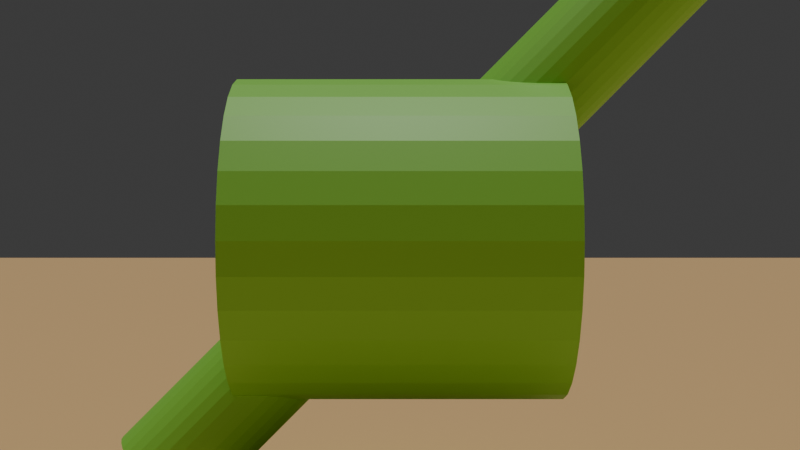 # Source: 4_view_camera.blend  (saved by Blender 4.5.91; exported with 4.5.12 LTS)
import bpy
from mathutils import Matrix  # noqa: F401  (used for matrix-valued properties, if any)

bpy.ops.wm.read_factory_settings(use_empty=True)
scene = bpy.context.scene
scene.name = 'Scene'

# ---- collections
col_collection = bpy.data.collections.new('Collection'); scene.collection.children.link(col_collection)

# ---- materials (node trees are filled in below, after node groups)
mat_material = bpy.data.materials.new('Material')
mat_material_001 = bpy.data.materials.new('Material.001')

# ---- material node trees
mat_material.use_nodes = True; mat_material.node_tree.nodes.clear()
_N = mat_material.node_tree.nodes; _L = mat_material.node_tree.links
n0 = _N.new('ShaderNodeBsdfPrincipled'); n0.name = 'Principled BSDF'; n0.location = (10, 300)
n0.inputs[0].default_value = (0.2492, 0.6676, 0.07328, 1.0)
n1 = _N.new('ShaderNodeOutputMaterial'); n1.name = 'Material Output'; n1.location = (300, 300)
_L.new(n0.outputs[0], n1.inputs[0])
n1.is_active_output = True
mat_material_001.use_nodes = True; mat_material_001.node_tree.nodes.clear()
_N = mat_material_001.node_tree.nodes; _L = mat_material_001.node_tree.links
n0 = _N.new('ShaderNodeBsdfPrincipled'); n0.name = 'Principled BSDF'; n0.location = (10, 300)
n0.inputs[0].default_value = (0.8002, 0.5087, 0.221, 1.0)
n1 = _N.new('ShaderNodeOutputMaterial'); n1.name = 'Material Output'; n1.location = (300, 300)
_L.new(n0.outputs[0], n1.inputs[0])
n1.is_active_output = True

# ---- world
world_world = bpy.data.worlds.new('World'); scene.world = world_world
world_world.use_nodes = True; world_world.node_tree.nodes.clear()
_N = world_world.node_tree.nodes; _L = world_world.node_tree.links
n0 = _N.new('ShaderNodeOutputWorld'); n0.name = 'World Output'; n0.location = (300, 300)
n1 = _N.new('ShaderNodeBackground'); n1.name = 'Background'; n1.location = (10, 300)
n1.inputs[0].default_value = (0.05088, 0.05088, 0.05088, 1.0)
_L.new(n1.outputs[0], n0.inputs[0])
n0.is_active_output = True
world_world.color = (0.05088, 0.05088, 0.05088)
world_world.sun_shadow_jitter_overblur = 0.0

# ---- cameras
cam_camera_001 = bpy.data.cameras.new('Camera.001')
cam_camera_002 = bpy.data.cameras.new('Camera.002')
cam_camera_003 = bpy.data.cameras.new('Camera.003')
cam_camera_004 = bpy.data.cameras.new('Camera.004')

# ---- lights
light_sun = bpy.data.lights.new('Sun', 'SUN')
light_sun.energy = 1.81

# ---- meshes
me_cone = bpy.data.meshes.new('Cone')
me_cone.from_pydata([], [], [])
_uv = me_cone.uv_layers.new(name='UVMap')
_uv.uv.foreach_set('vector', [])
me_cone.update()
me_cone_001 = bpy.data.meshes.new('Cone.001')
me_cone_001.from_pydata([], [], [])
_uv = me_cone_001.uv_layers.new(name='UVMap')
_uv.uv.foreach_set('vector', [])
me_cone_001.update()
me_cylinder = bpy.data.meshes.new('Cylinder')
me_cylinder.from_pydata([(-1.0, 1.0, -3.576e-07), (1.0, 1.0, -4.768e-07), (-1.0, 0.9808, -0.1951), (1.0, 0.9808, -0.1951), (-1.0, 0.9239, -0.3827), (1.0, 0.9239, -0.3827), (-1.0, 0.8315, -0.5556), (1.0, 0.8315, -0.5556), (-1.0, 0.7071, -0.7071), (1.0, 0.7071, -0.7071), (-1.0, 0.5556, -0.8315), (1.0, 0.5556, -0.8315), (-1.0, 0.3827, -0.9239), (1.0, 0.3827, -0.9239), (-1.0, 0.1951, -0.9808), (1.0, 0.1951, -0.9808), (-1.0, 1.11e-16, -1.0), (1.0, 1.11e-16, -1.0), (-1.0, -0.1951, -0.9808), (1.0, -0.1951, -0.9808), (-1.0, -0.3827, -0.9239), (1.0, -0.3827, -0.9239), (-1.0, -0.5556, -0.8315), (1.0, -0.5556, -0.8315), (-1.0, -0.7071, -0.7071), (1.0, -0.7071, -0.7071), (-1.0, -0.8315, -0.5556), (1.0, -0.8315, -0.5556), (-1.0, -0.9239, -0.3827), (1.0, -0.9239, -0.3827), (-1.0, -0.9808, -0.1951), (1.0, -0.9808, -0.1951), (-1.0, -1.0, -3.576e-07), (1.0, -1.0, -4.768e-07), (-1.0, -0.9808, 0.1951), (1.0, -0.9808, 0.1951), (-1.0, -0.9239, 0.3827), (1.0, -0.9239, 0.3827), (-1.0, -0.8315, 0.5556), (1.0, -0.8315, 0.5556), (-1.0, -0.7071, 0.7071), (1.0, -0.7071, 0.7071), (-1.0, -0.5556, 0.8315), (1.0, -0.5556, 0.8315), (-1.0, -0.3827, 0.9239), (1.0, -0.3827, 0.9239), (-1.0, -0.1951, 0.9808), (1.0, -0.1951, 0.9808), (-1.0, 1.11e-16, 1.0), (1.0, 1.11e-16, 1.0), (-1.0, 0.1951, 0.9808), (1.0, 0.1951, 0.9808), (-1.0, 0.3827, 0.9239), (1.0, 0.3827, 0.9239), (-1.0, 0.5556, 0.8315), (1.0, 0.5556, 0.8315), (-1.0, 0.7071, 0.7071), (1.0, 0.7071, 0.7071), (-1.0, 0.8315, 0.5556), (1.0, 0.8315, 0.5556), (-1.0, 0.9239, 0.3827), (1.0, 0.9239, 0.3827), (-1.0, 0.9808, 0.1951), (1.0, 0.9808, 0.1951), (-1.509, 0.3321, -1.479), (1.901, 0.3321, 1.936), (-1.463, 0.3257, -1.525), (1.947, 0.3257, 1.89), (-1.419, 0.3068, -1.569), (1.991, 0.3068, 1.846), (-1.379, 0.2761, -1.609), (2.032, 0.2761, 1.806), (-1.343, 0.2348, -1.645), (2.067, 0.2348, 1.77), (-1.314, 0.1845, -1.674), (2.096, 0.1845, 1.741), (-1.292, 0.1271, -1.696), (2.118, 0.1271, 1.719), (-1.279, 0.06478, -1.709), (2.132, 0.06478, 1.706), (-1.274, 1.589e-07, -1.714), (2.136, -2.999e-07, 1.702), (-1.279, -0.06478, -1.709), (2.132, -0.06478, 1.706), (-1.292, -0.1271, -1.696), (2.118, -0.1271, 1.719), (-1.314, -0.1845, -1.674), (2.096, -0.1845, 1.741), (-1.343, -0.2348, -1.645), (2.067, -0.2348, 1.77), (-1.379, -0.2761, -1.609), (2.032, -0.2761, 1.806), (-1.419, -0.3068, -1.569), (1.991, -0.3068, 1.846), (-1.463, -0.3257, -1.525), (1.947, -0.3257, 1.89), (-1.509, -0.3321, -1.479), (1.901, -0.3321, 1.936), (-1.555, -0.3257, -1.433), (1.855, -0.3257, 1.982), (-1.599, -0.3068, -1.389), (1.811, -0.3068, 2.026), (-1.64, -0.2761, -1.349), (1.771, -0.2761, 2.067), (-1.675, -0.2348, -1.313), (1.735, -0.2348, 2.102), (-1.705, -0.1845, -1.284), (1.706, -0.1845, 2.131), (-1.726, -0.1271, -1.262), (1.684, -0.1271, 2.153), (-1.74, -0.06478, -1.249), (1.671, -0.06478, 2.166), (-1.744, 1.851e-07, -1.244), (1.666, -2.738e-07, 2.171), (-1.74, 0.06478, -1.249), (1.671, 0.06478, 2.166), (-1.726, 0.1271, -1.262), (1.684, 0.1271, 2.153), (-1.705, 0.1845, -1.284), (1.706, 0.1845, 2.131), (-1.675, 0.2348, -1.313), (1.735, 0.2348, 2.102), (-1.64, 0.2761, -1.349), (1.771, 0.2761, 2.067), (-1.599, 0.3068, -1.389), (1.811, 0.3068, 2.026), (-1.555, 0.3257, -1.433), (1.855, 0.3257, 1.982)], [], [(0, 1, 3, 2), (2, 3, 5, 4), (4, 5, 7, 6), (6, 7, 9, 8), (8, 9, 11, 10), (10, 11, 13, 12), (12, 13, 15, 14), (14, 15, 17, 16), (16, 17, 19, 18), (18, 19, 21, 20), (20, 21, 23, 22), (22, 23, 25, 24), (24, 25, 27, 26), (26, 27, 29, 28), (28, 29, 31, 30), (30, 31, 33, 32), (32, 33, 35, 34), (34, 35, 37, 36), (36, 37, 39, 38), (38, 39, 41, 40), (40, 41, 43, 42), (42, 43, 45, 44), (44, 45, 47, 46), (46, 47, 49, 48), (48, 49, 51, 50), (50, 51, 53, 52), (52, 53, 55, 54), (54, 55, 57, 56), (56, 57, 59, 58), (58, 59, 61, 60), (3, 1, 63, 61, 59, 57, 55, 53, 51, 49, 47, 45, 43, 41, 39, 37, 35, 33, 31, 29, 27, 25, 23, 21, 19, 17, 15, 13, 11, 9, 7, 5), (60, 61, 63, 62), (62, 63, 1, 0), (0, 2, 4, 6, 8, 10, 12, 14, 16, 18, 20, 22, 24, 26, 28, 30, 32, 34, 36, 38, 40, 42, 44, 46, 48, 50, 52, 54, 56, 58, 60, 62), (64, 65, 67, 66), (66, 67, 69, 68), (68, 69, 71, 70), (70, 71, 73, 72), (72, 73, 75, 74), (74, 75, 77, 76), (76, 77, 79, 78), (78, 79, 81, 80), (80, 81, 83, 82), (82, 83, 85, 84), (84, 85, 87, 86), (86, 87, 89, 88), (88, 89, 91, 90), (90, 91, 93, 92), (92, 93, 95, 94), (94, 95, 97, 96), (96, 97, 99, 98), (98, 99, 101, 100), (100, 101, 103, 102), (102, 103, 105, 104), (104, 105, 107, 106), (106, 107, 109, 108), (108, 109, 111, 110), (110, 111, 113, 112), (112, 113, 115, 114), (114, 115, 117, 116), (116, 117, 119, 118), (118, 119, 121, 120), (120, 121, 123, 122), (122, 123, 125, 124), (67, 65, 127, 125, 123, 121, 119, 117, 115, 113, 111, 109, 107, 105, 103, 101, 99, 97, 95, 93, 91, 89, 87, 85, 83, 81, 79, 77, 75, 73, 71, 69), (124, 125, 127, 126), (126, 127, 65, 64), (64, 66, 68, 70, 72, 74, 76, 78, 80, 82, 84, 86, 88, 90, 92, 94, 96, 98, 100, 102, 104, 106, 108, 110, 112, 114, 116, 118, 120, 122, 124, 126)])
_uv = me_cylinder.uv_layers.new(name='UVMap')
_uv.uv.foreach_set('vector', [1.0, 0.5, 1.0, 1.0, 0.9688, 1.0, 0.9688, 0.5, 0.9688, 0.5, 0.9688, 1.0, 0.9375, 1.0, 0.9375, 0.5, 0.9375, 0.5, 0.9375, 1.0, 0.9062, 1.0, 0.9062, 0.5, 0.9062, 0.5, 0.9062, 1.0, 0.875, 1.0, 0.875, 0.5, 0.875, 0.5, 0.875, 1.0, 0.8438, 1.0, 0.8438, 0.5, 0.8438, 0.5, 0.8438, 1.0, 0.8125, 1.0, 0.8125, 0.5, 0.8125, 0.5, 0.8125, 1.0, 0.7812, 1.0, 0.7812, 0.5, 0.7812, 0.5, 0.7812, 1.0, 0.75, 1.0, 0.75, 0.5, 0.75, 0.5, 0.75, 1.0, 0.7188, 1.0, 0.7188, 0.5, 0.7188, 0.5, 0.7188, 1.0, 0.6875, 1.0, 0.6875, 0.5, 0.6875, 0.5, 0.6875, 1.0, 0.6562, 1.0, 0.6562, 0.5, 0.6562, 0.5, 0.6562, 1.0, 0.625, 1.0, 0.625, 0.5, 0.625, 0.5, 0.625, 1.0, 0.5938, 1.0, 0.5938, 0.5, 0.5938, 0.5, 0.5938, 1.0, 0.5625, 1.0, 0.5625, 0.5, 0.5625, 0.5, 0.5625, 1.0, 0.5312, 1.0, 0.5312, 0.5, 0.5312, 0.5, 0.5312, 1.0, 0.5, 1.0, 0.5, 0.5, 0.5, 0.5, 0.5, 1.0, 0.4688, 1.0, 0.4688, 0.5, 0.4688, 0.5, 0.4688, 1.0, 0.4375, 1.0, 0.4375, 0.5, 0.4375, 0.5, 0.4375, 1.0, 0.4062, 1.0, 0.4062, 0.5, 0.4062, 0.5, 0.4062, 1.0, 0.375, 1.0, 0.375, 0.5, 0.375, 0.5, 0.375, 1.0, 0.3438, 1.0, 0.3438, 0.5, 0.3438, 0.5, 0.3438, 1.0, 0.3125, 1.0, 0.3125, 0.5, 0.3125, 0.5, 0.3125, 1.0, 0.2812, 1.0, 0.2812, 0.5, 0.2812, 0.5, 0.2812, 1.0, 0.25, 1.0, 0.25, 0.5, 0.25, 0.5, 0.25, 1.0, 0.2188, 1.0, 0.2188, 0.5, 0.2188, 0.5, 0.2188, 1.0, 0.1875, 1.0, 0.1875, 0.5, 0.1875, 0.5, 0.1875, 1.0, 0.1562, 1.0, 0.1562, 0.5, 0.1562, 0.5, 0.1562, 1.0, 0.125, 1.0, 0.125, 0.5, 0.125, 0.5, 0.125, 1.0, 0.09375, 1.0, 0.09375, 0.5, 0.09375, 0.5, 0.09375, 1.0, 0.0625, 1.0, 0.0625, 0.5, 0.2968, 0.4854, 0.25, 0.49, 0.2032, 0.4854, 0.1582, 0.4717, 0.1167, 0.4496, 0.08029, 0.4197, 0.05045, 0.3833, 0.02827, 0.3418, 0.01461, 0.2968, 0.01, 0.25, 0.01461, 0.2032, 0.02827, 0.1582, 0.05045, 0.1167, 0.08029, 0.08029, 0.1167, 0.05045, 0.1582, 0.02827, 0.2032, 0.01461, 0.25, 0.01, 0.2968, 0.01461, 0.3418, 0.02827, 0.3833, 0.05045, 0.4197, 0.08029, 0.4496, 0.1167, 0.4717, 0.1582, 0.4854, 0.2032, 0.49, 0.25, 0.4854, 0.2968, 0.4717, 0.3418, 0.4496, 0.3833, 0.4197, 0.4197, 0.3833, 0.4496, 0.3418, 0.4717, 0.0625, 0.5, 0.0625, 1.0, 0.03125, 1.0, 0.03125, 0.5, 0.03125, 0.5, 0.03125, 1.0, 0.0, 1.0, 0.0, 0.5, 0.75, 0.49, 0.7968, 0.4854, 0.8418, 0.4717, 0.8833, 0.4496, 0.9197, 0.4197, 0.9496, 0.3833, 0.9717, 0.3418, 0.9854, 0.2968, 0.99, 0.25, 0.9854, 0.2032, 0.9717, 0.1582, 0.9496, 0.1167, 0.9197, 0.08029, 0.8833, 0.05045, 0.8418, 0.02827, 0.7968, 0.01461, 0.75, 0.01, 0.7032, 0.01461, 0.6582, 0.02827, 0.6167, 0.05045, 0.5803, 0.08029, 0.5504, 0.1167, 0.5283, 0.1582, 0.5146, 0.2032, 0.51, 0.25, 0.5146, 0.2968, 0.5283, 0.3418, 0.5504, 0.3833, 0.5803, 0.4197, 0.6167, 0.4496, 0.6582, 0.4717, 0.7032, 0.4854, 1.0, 0.5, 1.0, 1.0, 0.9688, 1.0, 0.9688, 0.5, 0.9688, 0.5, 0.9688, 1.0, 0.9375, 1.0, 0.9375, 0.5, 0.9375, 0.5, 0.9375, 1.0, 0.9062, 1.0, 0.9062, 0.5, 0.9062, 0.5, 0.9062, 1.0, 0.875, 1.0, 0.875, 0.5, 0.875, 0.5, 0.875, 1.0, 0.8438, 1.0, 0.8438, 0.5, 0.8438, 0.5, 0.8438, 1.0, 0.8125, 1.0, 0.8125, 0.5, 0.8125, 0.5, 0.8125, 1.0, 0.7812, 1.0, 0.7812, 0.5, 0.7812, 0.5, 0.7812, 1.0, 0.75, 1.0, 0.75, 0.5, 0.75, 0.5, 0.75, 1.0, 0.7188, 1.0, 0.7188, 0.5, 0.7188, 0.5, 0.7188, 1.0, 0.6875, 1.0, 0.6875, 0.5, 0.6875, 0.5, 0.6875, 1.0, 0.6562, 1.0, 0.6562, 0.5, 0.6562, 0.5, 0.6562, 1.0, 0.625, 1.0, 0.625, 0.5, 0.625, 0.5, 0.625, 1.0, 0.5938, 1.0, 0.5938, 0.5, 0.5938, 0.5, 0.5938, 1.0, 0.5625, 1.0, 0.5625, 0.5, 0.5625, 0.5, 0.5625, 1.0, 0.5312, 1.0, 0.5312, 0.5, 0.5312, 0.5, 0.5312, 1.0, 0.5, 1.0, 0.5, 0.5, 0.5, 0.5, 0.5, 1.0, 0.4688, 1.0, 0.4688, 0.5, 0.4688, 0.5, 0.4688, 1.0, 0.4375, 1.0, 0.4375, 0.5, 0.4375, 0.5, 0.4375, 1.0, 0.4062, 1.0, 0.4062, 0.5, 0.4062, 0.5, 0.4062, 1.0, 0.375, 1.0, 0.375, 0.5, 0.375, 0.5, 0.375, 1.0, 0.3438, 1.0, 0.3438, 0.5, 0.3438, 0.5, 0.3438, 1.0, 0.3125, 1.0, 0.3125, 0.5, 0.3125, 0.5, 0.3125, 1.0, 0.2812, 1.0, 0.2812, 0.5, 0.2812, 0.5, 0.2812, 1.0, 0.25, 1.0, 0.25, 0.5, 0.25, 0.5, 0.25, 1.0, 0.2188, 1.0, 0.2188, 0.5, 0.2188, 0.5, 0.2188, 1.0, 0.1875, 1.0, 0.1875, 0.5, 0.1875, 0.5, 0.1875, 1.0, 0.1562, 1.0, 0.1562, 0.5, 0.1562, 0.5, 0.1562, 1.0, 0.125, 1.0, 0.125, 0.5, 0.125, 0.5, 0.125, 1.0, 0.09375, 1.0, 0.09375, 0.5, 0.09375, 0.5, 0.09375, 1.0, 0.0625, 1.0, 0.0625, 0.5, 0.2968, 0.4854, 0.25, 0.49, 0.2032, 0.4854, 0.1582, 0.4717, 0.1167, 0.4496, 0.08029, 0.4197, 0.05045, 0.3833, 0.02827, 0.3418, 0.01461, 0.2968, 0.01, 0.25, 0.01461, 0.2032, 0.02827, 0.1582, 0.05045, 0.1167, 0.08029, 0.08029, 0.1167, 0.05045, 0.1582, 0.02827, 0.2032, 0.01461, 0.25, 0.01, 0.2968, 0.01461, 0.3418, 0.02827, 0.3833, 0.05045, 0.4197, 0.08029, 0.4496, 0.1167, 0.4717, 0.1582, 0.4854, 0.2032, 0.49, 0.25, 0.4854, 0.2968, 0.4717, 0.3418, 0.4496, 0.3833, 0.4197, 0.4197, 0.3833, 0.4496, 0.3418, 0.4717, 0.0625, 0.5, 0.0625, 1.0, 0.03125, 1.0, 0.03125, 0.5, 0.03125, 0.5, 0.03125, 1.0, 0.0, 1.0, 0.0, 0.5, 0.75, 0.49, 0.7968, 0.4854, 0.8418, 0.4717, 0.8833, 0.4496, 0.9197, 0.4197, 0.9496, 0.3833, 0.9717, 0.3418, 0.9854, 0.2968, 0.99, 0.25, 0.9854, 0.2032, 0.9717, 0.1582, 0.9496, 0.1167, 0.9197, 0.08029, 0.8833, 0.05045, 0.8418, 0.02827, 0.7968, 0.01461, 0.75, 0.01, 0.7032, 0.01461, 0.6582, 0.02827, 0.6167, 0.05045, 0.5803, 0.08029, 0.5504, 0.1167, 0.5283, 0.1582, 0.5146, 0.2032, 0.51, 0.25, 0.5146, 0.2968, 0.5283, 0.3418, 0.5504, 0.3833, 0.5803, 0.4197, 0.6167, 0.4496, 0.6582, 0.4717, 0.7032, 0.4854])
me_cylinder.materials.append(mat_material)
me_cylinder.update()
me_plane = bpy.data.meshes.new('Plane')
me_plane.from_pydata([(49.67, 49.67, -0.5809), (-49.67, 49.67, -0.5809), (49.67, -49.67, -0.5809), (-49.67, -49.67, -0.5809)], [], [(0, 1, 3, 2)])
_uv = me_plane.uv_layers.new(name='UVMap')
_uv.uv.foreach_set('vector', [0.0, 0.0, 1.0, 0.0, 1.0, 1.0, 0.0, 1.0])
me_plane.materials.append(mat_material_001)
me_plane.update()

# ---- objects
ob_cone = bpy.data.objects.new('Cone', me_cone)
ob_cone_001 = bpy.data.objects.new('Cone.001', me_cone_001)
ob_cylinder = bpy.data.objects.new('Cylinder', me_cylinder)
ob_camera_004 = bpy.data.objects.new('Camera.004', cam_camera_001)
ob_camera_001 = bpy.data.objects.new('Camera.001', cam_camera_002)
ob_camera_002 = bpy.data.objects.new('Camera.002', cam_camera_003)
ob_camera_003 = bpy.data.objects.new('Camera.003', cam_camera_004)
ob_plane = bpy.data.objects.new('Plane', me_plane)
ob_sun = bpy.data.objects.new('Sun', light_sun)

# ---- transforms, parenting, visibility, modifiers, constraints
ob_cone.location = (0.0, 0.0, 0.0)
ob_cone_001.location = (0.0, 0.0, 0.0)
ob_cylinder.location = (0.0, 0.0, 0.9962)
ob_camera_004.location = (0.0, -7.008, 1.082)
ob_camera_004.rotation_euler = (1.571, -0.0, 0.0)
ob_camera_001.location = (6.726, 4.768e-07, 1.082)
ob_camera_001.rotation_euler = (1.571, -0.0, 1.571)
ob_camera_002.location = (4.768e-07, 7.502, 1.082)
ob_camera_002.rotation_euler = (1.571, -0.0, 3.142)
ob_camera_003.location = (-7.149, 0.02352, 1.082)
ob_camera_003.rotation_euler = (1.571, -0.0, 4.712)
ob_plane.location = (0.0, 0.0, 0.0)
ob_sun.location = (0.0, 0.0, 16.16)

# ---- collection membership
col_collection.objects.link(ob_cone)
col_collection.objects.link(ob_cone_001)
col_collection.objects.link(ob_cylinder)
col_collection.objects.link(ob_camera_004)
col_collection.objects.link(ob_camera_001)
col_collection.objects.link(ob_camera_002)
col_collection.objects.link(ob_camera_003)
col_collection.objects.link(ob_plane)
col_collection.objects.link(ob_sun)

# ---- scene / render settings (as saved in the file)
scene.camera = ob_camera_004
scene.frame_start = 1; scene.frame_end = 250; scene.frame_set(1)
scene.render.engine = 'BLENDER_EEVEE_NEXT'
bpy.context.view_layer.update()
